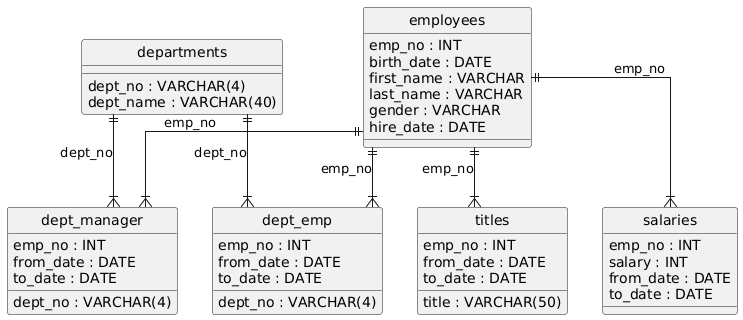

The diagram above was rendered by PlantUML. Its source (embedded in the PNG):
@startuml
hide circle
skinparam linetype ortho

entity "departments" as departments {
  dept_no : VARCHAR(4)
  dept_name : VARCHAR(40)
}

entity "employees" as employees {
  emp_no : INT
  birth_date : DATE
  first_name : VARCHAR
  last_name : VARCHAR
  gender : VARCHAR
  hire_date : DATE
}

entity "dept_manager" as dept_manager {
  dept_no : VARCHAR(4)
  emp_no : INT
  from_date : DATE
  to_date : DATE
}

entity "dept_emp" as dept_emp {
  emp_no : INT
  dept_no : VARCHAR(4)
  from_date : DATE
  to_date : DATE
}

entity "titles" as titles {
  emp_no : INT
  title : VARCHAR(50)
  from_date : DATE
  to_date : DATE
}

entity "salaries" as salaries {
  emp_no : INT
  salary : INT
  from_date : DATE
  to_date : DATE
}

employees ||--|{ dept_manager : "emp_no"
departments ||--|{ dept_manager : "dept_no"
employees ||--|{ dept_emp : "emp_no"
departments ||--|{ dept_emp : "dept_no"
employees ||--|{ titles : "emp_no"
employees ||--|{ salaries : "emp_no"
@enduml